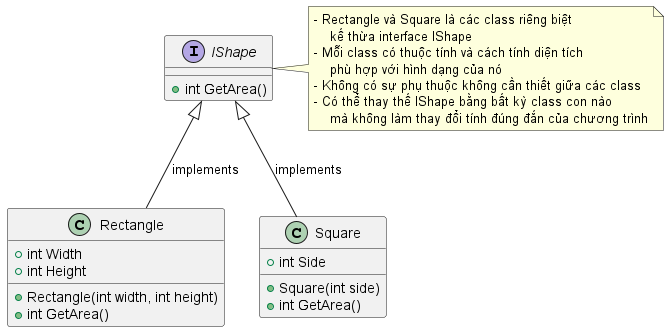

The diagram above was rendered by PlantUML. Its source (embedded in the PNG):
@startuml

interface IShape {
    +int GetArea()
}

class Rectangle {
    +int Width
    +int Height 
    +Rectangle(int width, int height)
    +int GetArea()
}

class Square {
    +int Side
    +Square(int side)
    +int GetArea()
}

' Relations between classes
IShape <|-- Rectangle : implements
IShape <|-- Square : implements

note right of IShape
- Rectangle và Square là các class riêng biệt
    kế thừa interface IShape
- Mỗi class có thuộc tính và cách tính diện tích 
    phù hợp với hình dạng của nó
- Không có sự phụ thuộc không cần thiết giữa các class
- Có thể thay thế IShape bằng bất kỳ class con nào
    mà không làm thay đổi tính đúng đắn của chương trình
endnote

@enduml